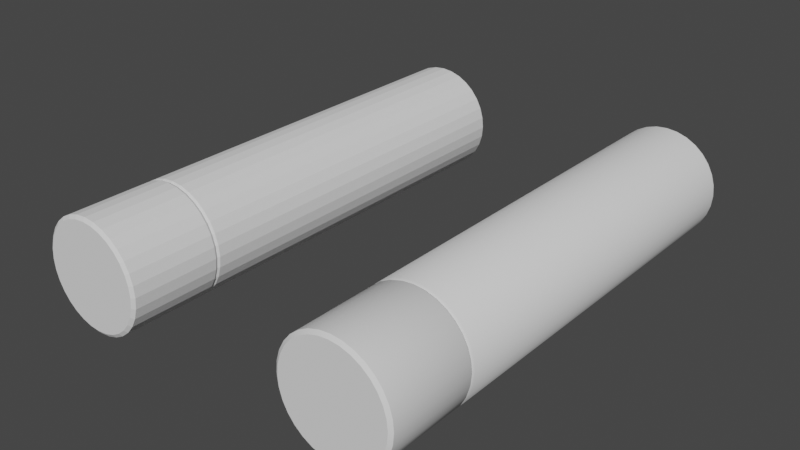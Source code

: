 # Source: CSK.blend  (saved by Blender 3.4.6; exported with 4.5.12 LTS)
import bpy
from mathutils import Matrix  # noqa: F401  (used for matrix-valued properties, if any)

bpy.ops.wm.read_factory_settings(use_empty=True)
scene = bpy.context.scene
scene.name = 'Scene'

# ---- collections
col_collection = bpy.data.collections.new('Collection'); scene.collection.children.link(col_collection)

# ---- node groups
ng_auto_smooth = bpy.data.node_groups.new('Auto Smooth', 'GeometryNodeTree')
_s = ng_auto_smooth.interface.new_socket(name='Geometry', in_out='OUTPUT', socket_type='NodeSocketGeometry')
_s = ng_auto_smooth.interface.new_socket(name='Geometry', in_out='INPUT', socket_type='NodeSocketGeometry')
_s = ng_auto_smooth.interface.new_socket(name='Angle', in_out='INPUT', socket_type='NodeSocketFloat')
_s.subtype = 'ANGLE'
_s.min_value = 0.0
_s.max_value = 3.142
ng_auto_smooth.is_modifier = True
_N = ng_auto_smooth.nodes; _L = ng_auto_smooth.links
n0 = _N.new('NodeGroupOutput'); n0.name = 'Group Output'; n0.location = (480, -100)
n1 = _N.new('NodeGroupInput'); n1.name = 'Group Input'; n1.location = (-420, -300)
n2 = _N.new('NodeGroupInput'); n2.name = 'Group Input.001'; n2.location = (-60, -100)
n3 = _N.new('GeometryNodeSetShadeSmooth'); n3.name = 'Set Shade Smooth'; n3.location = (120, -100)
n3.domain = 'EDGE'
n4 = _N.new('GeometryNodeSetShadeSmooth'); n4.name = 'Set Shade Smooth.001'; n4.location = (300, -100)
n5 = _N.new('GeometryNodeInputMeshEdgeAngle'); n5.name = 'Edge Angle'; n5.location = (-420, -220)
n6 = _N.new('GeometryNodeInputEdgeSmooth'); n6.name = 'Is Edge Smooth'; n6.location = (-60, -160)
n7 = _N.new('GeometryNodeInputShadeSmooth'); n7.name = 'Is Face Smooth'; n7.location = (-240, -340)
n8 = _N.new('FunctionNodeBooleanMath'); n8.name = 'Boolean Math'; n8.location = (-60, -220)
n9 = _N.new('FunctionNodeCompare'); n9.name = 'Compare'; n9.location = (-240, -180)
n9.operation = 'LESS_EQUAL'
_L.new(n5.outputs[0], n9.inputs[0])
_L.new(n4.outputs[0], n0.inputs[0])
_L.new(n1.outputs[1], n9.inputs[1])
_L.new(n9.outputs[0], n8.inputs[0])
_L.new(n7.outputs[0], n8.inputs[1])
_L.new(n2.outputs[0], n3.inputs[0])
_L.new(n6.outputs[0], n3.inputs[1])
_L.new(n3.outputs[0], n4.inputs[0])
_L.new(n8.outputs[0], n3.inputs[2])
n0.is_active_output = True

# ---- world
world_world = bpy.data.worlds.new('World'); scene.world = world_world
world_world.use_nodes = True; world_world.node_tree.nodes.clear()
_N = world_world.node_tree.nodes; _L = world_world.node_tree.links
n0 = _N.new('ShaderNodeOutputWorld'); n0.name = 'World Output'; n0.location = (300, 300)
n1 = _N.new('ShaderNodeBackground'); n1.name = 'Background'; n1.location = (10, 300)
n1.inputs[0].default_value = (0.05088, 0.05088, 0.05088, 1.0)
_L.new(n1.outputs[0], n0.inputs[0])
n0.is_active_output = True
world_world.color = (0.05088, 0.05088, 0.05088)
world_world.use_sun_shadow = False
world_world.sun_shadow_jitter_overblur = 0.0

# ---- meshes
me_circle = bpy.data.meshes.new('Circle')
me_circle.from_pydata([(0.0, 1.0, -4.243), (-0.1951, 0.9808, -4.243), (-0.3827, 0.9239, -4.243), (-0.5556, 0.8315, -4.243), (-0.7071, 0.7071, -4.243), (-0.8315, 0.5556, -4.243), (-0.9239, 0.3827, -4.243), (-0.9808, 0.1951, -4.243), (-1.0, 1.855e-07, -4.243), (-0.9808, -0.1951, -4.243), (-0.9239, -0.3827, -4.243), (-0.8315, -0.5556, -4.243), (-0.7071, -0.7071, -4.243), (-0.5556, -0.8315, -4.243), (-0.3827, -0.9239, -4.243), (-0.1951, -0.9808, -4.243), (0.0, -1.0, -4.243), (0.1951, -0.9808, -4.243), (0.3827, -0.9239, -4.243), (0.5556, -0.8315, -4.243), (0.7071, -0.7071, -4.243), (0.8315, -0.5556, -4.243), (0.9239, -0.3827, -4.243), (0.9808, -0.1951, -4.243), (1.0, 1.855e-07, -4.243), (0.9808, 0.1951, -4.243), (0.9239, 0.3827, -4.243), (0.8315, 0.5556, -4.243), (0.7071, 0.7071, -4.243), (0.5556, 0.8315, -4.243), (0.3827, 0.9239, -4.243), (0.1951, 0.9808, -4.243), (0.0, 1.0, 4.304), (-0.1951, 0.9808, 4.304), (-0.3827, 0.9239, 4.304), (-0.5556, 0.8315, 4.304), (-0.7071, 0.7071, 4.304), (-0.8315, 0.5556, 4.304), (-0.9239, 0.3827, 4.304), (-0.9808, 0.1951, 4.304), (-1.0, -1.881e-07, 4.304), (-0.9808, -0.1951, 4.304), (-0.9239, -0.3827, 4.304), (-0.8315, -0.5556, 4.304), (-0.7071, -0.7071, 4.304), (-0.5556, -0.8315, 4.304), (-0.3827, -0.9239, 4.304), (-0.1951, -0.9808, 4.304), (0.0, -1.0, 4.304), (0.1951, -0.9808, 4.304), (0.3827, -0.9239, 4.304), (0.5556, -0.8315, 4.304), (0.7071, -0.7071, 4.304), (0.8315, -0.5556, 4.304), (0.9239, -0.3827, 4.304), (0.9808, -0.1951, 4.304), (1.0, -1.881e-07, 4.304), (0.9808, 0.1951, 4.304), (0.9239, 0.3827, 4.304), (0.8315, 0.5556, 4.304), (0.7071, 0.7071, 4.304), (0.5556, 0.8315, 4.304), (0.3827, 0.9239, 4.304), (0.1951, 0.9808, 4.304), (-0.1909, -0.9596, -2.647), (-1.214e-17, -0.9784, -2.647), (-0.3744, 0.9039, -2.647), (-0.5436, 0.8135, -2.647), (0.5436, 0.8135, -2.647), (0.3744, 0.9039, -2.647), (0.1909, -0.9596, -2.647), (-0.6918, 0.6918, -2.647), (0.1909, 0.9596, -2.647), (0.3744, -0.9039, -2.647), (-0.8135, 0.5436, -2.647), (-1.214e-17, 0.9784, -2.647), (0.5436, -0.8135, -2.647), (-0.9039, 0.3744, -2.647), (0.6918, -0.6918, -2.647), (-0.9596, 0.1909, -2.647), (0.8135, -0.5436, -2.647), (-0.9784, 1.159e-07, -2.647), (0.9039, -0.3744, -2.647), (-0.9596, -0.1909, -2.647), (0.9596, -0.1909, -2.647), (-0.9039, -0.3744, -2.647), (0.9784, 1.159e-07, -2.647), (-0.8135, -0.5436, -2.647), (0.9596, 0.1909, -2.647), (-0.6918, -0.6918, -2.647), (0.9039, 0.3744, -2.647), (-0.5436, -0.8135, -2.647), (0.8135, 0.5436, -2.647), (-0.3744, -0.9039, -2.647), (-0.1909, 0.9596, -2.647), (0.6918, 0.6918, -2.647), (-0.1951, -0.9808, -2.607), (-0.3827, 0.9239, -2.607), (0.5556, 0.8315, -2.607), (0.0, -1.0, -2.607), (-0.5556, 0.8315, -2.607), (0.3827, 0.9239, -2.607), (0.1951, -0.9808, -2.607), (-0.7071, 0.7071, -2.607), (0.1951, 0.9808, -2.607), (0.3827, -0.9239, -2.607), (-0.8315, 0.5556, -2.607), (0.0, 1.0, -2.607), (0.5556, -0.8315, -2.607), (-0.9239, 0.3827, -2.607), (0.7071, -0.7071, -2.607), (-0.9808, 0.1951, -2.607), (0.8315, -0.5556, -2.607), (-1.0, 1.14e-07, -2.607), (0.9239, -0.3827, -2.607), (-0.9808, -0.1951, -2.607), (0.9808, -0.1951, -2.607), (-0.9239, -0.3827, -2.607), (1.0, 1.14e-07, -2.607), (-0.8315, -0.5556, -2.607), (0.9808, 0.1951, -2.607), (-0.7071, -0.7071, -2.607), (0.9239, 0.3827, -2.607), (-0.5556, -0.8315, -2.607), (0.8315, 0.5556, -2.607), (-0.3827, -0.9239, -2.607), (-0.1951, 0.9808, -2.607), (0.7071, 0.7071, -2.607), (0.0, -1.0, -2.689), (-0.5556, 0.8315, -2.689), (0.3827, 0.9239, -2.689), (0.1951, -0.9808, -2.689), (-0.7071, 0.7071, -2.689), (0.1951, 0.9808, -2.689), (0.3827, -0.9239, -2.689), (-0.8315, 0.5556, -2.689), (0.0, 1.0, -2.689), (0.5556, -0.8315, -2.689), (-0.9239, 0.3827, -2.689), (0.7071, -0.7071, -2.689), (-0.9808, 0.1951, -2.689), (0.8315, -0.5556, -2.689), (-1.0, 1.176e-07, -2.689), (0.9239, -0.3827, -2.689), (-0.9808, -0.1951, -2.689), (0.9808, -0.1951, -2.689), (-0.9239, -0.3827, -2.689), (1.0, 1.176e-07, -2.689), (-0.8315, -0.5556, -2.689), (0.9808, 0.1951, -2.689), (-0.7071, -0.7071, -2.689), (0.9239, 0.3827, -2.689), (-0.5556, -0.8315, -2.689), (0.8315, 0.5556, -2.689), (-0.3827, -0.9239, -2.689), (-0.1951, 0.9808, -2.689), (0.7071, 0.7071, -2.689), (-0.1951, -0.9808, -2.689), (-0.3827, 0.9239, -2.689), (0.5556, 0.8315, -2.689), (-0.1833, 0.9213, -4.287), (2.8e-09, 0.9393, -4.287), (-0.3595, 0.8678, -4.287), (-0.5219, 0.781, -4.287), (-0.6642, 0.6642, -4.287), (-0.781, 0.5219, -4.287), (-0.8678, 0.3595, -4.287), (-0.9213, 0.1833, -4.287), (-0.9393, 1.874e-07, -4.287), (-0.9213, -0.1833, -4.287), (-0.8678, -0.3595, -4.287), (-0.781, -0.5219, -4.287), (-0.6642, -0.6642, -4.287), (-0.5219, -0.781, -4.287), (-0.3595, -0.8678, -4.287), (-0.1833, -0.9213, -4.287), (2.8e-09, -0.9393, -4.287), (0.1833, -0.9213, -4.287), (0.3595, -0.8678, -4.287), (0.5219, -0.781, -4.287), (0.6642, -0.6642, -4.287), (0.781, -0.5219, -4.287), (0.8678, -0.3595, -4.287), (0.9213, -0.1833, -4.287), (0.9393, 1.874e-07, -4.287), (0.9213, 0.1833, -4.287), (0.8678, 0.3595, -4.287), (0.781, 0.5219, -4.287), (0.6642, 0.6642, -4.287), (0.5219, 0.781, -4.287), (0.3595, 0.8678, -4.287), (0.1833, 0.9213, -4.287), (-0.1719, 0.864, 4.304), (3.272e-09, 0.8809, 4.304), (-0.3371, 0.8139, 4.304), (-0.4894, 0.7325, 4.304), (-0.6229, 0.6229, 4.304), (-0.7325, 0.4894, 4.304), (-0.8139, 0.3371, 4.304), (-0.864, 0.1719, 4.304), (-0.8809, -1.908e-07, 4.304), (-0.864, -0.1719, 4.304), (-0.8139, -0.3371, 4.304), (-0.7325, -0.4894, 4.304), (-0.6229, -0.6229, 4.304), (-0.4894, -0.7325, 4.304), (-0.3371, -0.8139, 4.304), (-0.1719, -0.864, 4.304), (3.272e-09, -0.8809, 4.304), (0.1719, -0.864, 4.304), (0.3371, -0.8139, 4.304), (0.4894, -0.7325, 4.304), (0.6229, -0.6229, 4.304), (0.7325, -0.4894, 4.304), (0.8139, -0.3371, 4.304), (0.864, -0.1719, 4.304), (0.8809, -1.908e-07, 4.304), (0.864, 0.1719, 4.304), (0.8139, 0.3371, 4.304), (0.7325, 0.4894, 4.304), (0.6229, 0.6229, 4.304), (0.4894, 0.7325, 4.304), (0.3371, 0.8139, 4.304), (0.1719, 0.864, 4.304), (-0.1281, 0.644, 3.922), (-2.186e-09, 0.6566, 3.922), (-0.2513, 0.6066, 3.922), (-0.3648, 0.546, 3.922), (-0.4643, 0.4643, 3.922), (-0.546, 0.3648, 3.922), (-0.6066, 0.2513, 3.922), (-0.644, 0.1281, 3.922), (-0.6566, -1.763e-07, 3.922), (-0.644, -0.1281, 3.922), (-0.6066, -0.2513, 3.922), (-0.546, -0.3648, 3.922), (-0.4643, -0.4643, 3.922), (-0.3648, -0.546, 3.922), (-0.2513, -0.6066, 3.922), (-0.1281, -0.644, 3.922), (-2.186e-09, -0.6566, 3.922), (0.1281, -0.644, 3.922), (0.2513, -0.6066, 3.922), (0.3648, -0.546, 3.922), (0.4643, -0.4643, 3.922), (0.546, -0.3648, 3.922), (0.6066, -0.2513, 3.922), (0.644, -0.1281, 3.922), (0.6566, -1.763e-07, 3.922), (0.644, 0.1281, 3.922), (0.6066, 0.2513, 3.922), (0.546, 0.3648, 3.922), (0.4643, 0.4643, 3.922), (0.3648, 0.546, 3.922), (0.2513, 0.6066, 3.922), (0.1281, 0.644, 3.922)], [], [(99, 96, 47, 48), (100, 97, 34, 35), (101, 98, 61, 62), (102, 99, 48, 49), (103, 100, 35, 36), (104, 101, 62, 63), (105, 102, 49, 50), (106, 103, 36, 37), (107, 104, 63, 32), (108, 105, 50, 51), (109, 106, 37, 38), (110, 108, 51, 52), (111, 109, 38, 39), (112, 110, 52, 53), (113, 111, 39, 40), (114, 112, 53, 54), (115, 113, 40, 41), (116, 114, 54, 55), (117, 115, 41, 42), (118, 116, 55, 56), (119, 117, 42, 43), (120, 118, 56, 57), (121, 119, 43, 44), (122, 120, 57, 58), (123, 121, 44, 45), (124, 122, 58, 59), (125, 123, 45, 46), (126, 107, 32, 33), (127, 124, 59, 60), (96, 125, 46, 47), (97, 126, 33, 34), (98, 127, 60, 61), (15, 16, 176, 175), (56, 55, 215, 216), (159, 156, 95, 68), (158, 155, 94, 66), (157, 154, 93, 64), (156, 153, 92, 95), (155, 136, 75, 94), (154, 152, 91, 93), (153, 151, 90, 92), (152, 150, 89, 91), (151, 149, 88, 90), (150, 148, 87, 89), (149, 147, 86, 88), (148, 146, 85, 87), (147, 145, 84, 86), (146, 144, 83, 85), (145, 143, 82, 84), (144, 142, 81, 83), (143, 141, 80, 82), (142, 140, 79, 81), (141, 139, 78, 80), (140, 138, 77, 79), (139, 137, 76, 78), (138, 135, 74, 77), (137, 134, 73, 76), (136, 133, 72, 75), (135, 132, 71, 74), (134, 131, 70, 73), (133, 130, 69, 72), (132, 129, 67, 71), (131, 128, 65, 70), (130, 159, 68, 69), (129, 158, 66, 67), (128, 157, 64, 65), (68, 95, 127, 98), (66, 94, 126, 97), (64, 93, 125, 96), (95, 92, 124, 127), (94, 75, 107, 126), (93, 91, 123, 125), (92, 90, 122, 124), (91, 89, 121, 123), (90, 88, 120, 122), (89, 87, 119, 121), (88, 86, 118, 120), (87, 85, 117, 119), (86, 84, 116, 118), (85, 83, 115, 117), (84, 82, 114, 116), (83, 81, 113, 115), (82, 80, 112, 114), (81, 79, 111, 113), (80, 78, 110, 112), (79, 77, 109, 111), (78, 76, 108, 110), (77, 74, 106, 109), (76, 73, 105, 108), (75, 72, 104, 107), (74, 71, 103, 106), (73, 70, 102, 105), (72, 69, 101, 104), (71, 67, 100, 103), (70, 65, 99, 102), (69, 68, 98, 101), (67, 66, 97, 100), (65, 64, 96, 99), (16, 15, 157, 128), (3, 2, 158, 129), (30, 29, 159, 130), (17, 16, 128, 131), (4, 3, 129, 132), (31, 30, 130, 133), (18, 17, 131, 134), (5, 4, 132, 135), (0, 31, 133, 136), (19, 18, 134, 137), (6, 5, 135, 138), (20, 19, 137, 139), (7, 6, 138, 140), (21, 20, 139, 141), (8, 7, 140, 142), (22, 21, 141, 143), (9, 8, 142, 144), (23, 22, 143, 145), (10, 9, 144, 146), (24, 23, 145, 147), (11, 10, 146, 148), (25, 24, 147, 149), (12, 11, 148, 150), (26, 25, 149, 151), (13, 12, 150, 152), (27, 26, 151, 153), (14, 13, 152, 154), (1, 0, 136, 155), (28, 27, 153, 156), (15, 14, 154, 157), (2, 1, 155, 158), (29, 28, 156, 159), (160, 162, 163, 164, 165, 166, 167, 168, 169, 170, 171, 172, 173, 174, 175, 176, 177, 178, 179, 180, 181, 182, 183, 184, 185, 186, 187, 188, 189, 190, 191, 161), (2, 3, 163, 162), (29, 30, 190, 189), (16, 17, 177, 176), (3, 4, 164, 163), (30, 31, 191, 190), (17, 18, 178, 177), (4, 5, 165, 164), (31, 0, 161, 191), (18, 19, 179, 178), (5, 6, 166, 165), (19, 20, 180, 179), (6, 7, 167, 166), (20, 21, 181, 180), (7, 8, 168, 167), (21, 22, 182, 181), (8, 9, 169, 168), (22, 23, 183, 182), (9, 10, 170, 169), (23, 24, 184, 183), (10, 11, 171, 170), (24, 25, 185, 184), (11, 12, 172, 171), (25, 26, 186, 185), (12, 13, 173, 172), (26, 27, 187, 186), (13, 14, 174, 173), (0, 1, 160, 161), (27, 28, 188, 187), (14, 15, 175, 174), (1, 2, 162, 160), (28, 29, 189, 188), (218, 217, 249, 250), (43, 42, 202, 203), (57, 56, 216, 217), (44, 43, 203, 204), (58, 57, 217, 218), (45, 44, 204, 205), (59, 58, 218, 219), (46, 45, 205, 206), (33, 32, 193, 192), (60, 59, 219, 220), (47, 46, 206, 207), (34, 33, 192, 194), (61, 60, 220, 221), (48, 47, 207, 208), (35, 34, 194, 195), (62, 61, 221, 222), (49, 48, 208, 209), (36, 35, 195, 196), (63, 62, 222, 223), (50, 49, 209, 210), (37, 36, 196, 197), (32, 63, 223, 193), (51, 50, 210, 211), (38, 37, 197, 198), (52, 51, 211, 212), (39, 38, 198, 199), (53, 52, 212, 213), (40, 39, 199, 200), (54, 53, 213, 214), (41, 40, 200, 201), (55, 54, 214, 215), (42, 41, 201, 202), (224, 225, 255, 254, 253, 252, 251, 250, 249, 248, 247, 246, 245, 244, 243, 242, 241, 240, 239, 238, 237, 236, 235, 234, 233, 232, 231, 230, 229, 228, 227, 226), (205, 204, 236, 237), (219, 218, 250, 251), (206, 205, 237, 238), (192, 193, 225, 224), (220, 219, 251, 252), (207, 206, 238, 239), (194, 192, 224, 226), (221, 220, 252, 253), (208, 207, 239, 240), (195, 194, 226, 227), (222, 221, 253, 254), (209, 208, 240, 241), (196, 195, 227, 228), (223, 222, 254, 255), (210, 209, 241, 242), (197, 196, 228, 229), (193, 223, 255, 225), (211, 210, 242, 243), (198, 197, 229, 230), (212, 211, 243, 244), (199, 198, 230, 231), (213, 212, 244, 245), (200, 199, 231, 232), (214, 213, 245, 246), (201, 200, 232, 233), (215, 214, 246, 247), (202, 201, 233, 234), (216, 215, 247, 248), (203, 202, 234, 235), (217, 216, 248, 249), (204, 203, 235, 236)])
_uv = me_circle.uv_layers.new(name='UVMap')
_uv.uv.foreach_set('vector', [0.0, 0.0, 0.0, 0.0, 0.0, 0.0, 0.0, 0.0, 0.0, 0.0, 0.0, 0.0, 0.0, 0.0, 0.0, 0.0, 0.0, 0.0, 0.0, 0.0, 0.0, 0.0, 0.0, 0.0, 0.0, 0.0, 0.0, 0.0, 0.0, 0.0, 0.0, 0.0, 0.0, 0.0, 0.0, 0.0, 0.0, 0.0, 0.0, 0.0, 0.0, 0.0, 0.0, 0.0, 0.0, 0.0, 0.0, 0.0, 0.0, 0.0, 0.0, 0.0, 0.0, 0.0, 0.0, 0.0, 0.0, 0.0, 0.0, 0.0, 0.0, 0.0, 0.0, 0.0, 0.0, 0.0, 0.0, 0.0, 0.0, 0.0, 0.0, 0.0, 0.0, 0.0, 0.0, 0.0, 0.0, 0.0, 0.0, 0.0, 0.0, 0.0, 0.0, 0.0, 0.0, 0.0, 0.0, 0.0, 0.0, 0.0, 0.0, 0.0, 0.0, 0.0, 0.0, 0.0, 0.0, 0.0, 0.0, 0.0, 0.0, 0.0, 0.0, 0.0, 0.0, 0.0, 0.0, 0.0, 0.0, 0.0, 0.0, 0.0, 0.0, 0.0, 0.0, 0.0, 0.0, 0.0, 0.0, 0.0, 0.0, 0.0, 0.0, 0.0, 0.0, 0.0, 0.0, 0.0, 0.0, 0.0, 0.0, 0.0, 0.0, 0.0, 0.0, 0.0, 0.0, 0.0, 0.0, 0.0, 0.0, 0.0, 0.0, 0.0, 0.0, 0.0, 0.0, 0.0, 0.0, 0.0, 0.0, 0.0, 0.0, 0.0, 0.0, 0.0, 0.0, 0.0, 0.0, 0.0, 0.0, 0.0, 0.0, 0.0, 0.0, 0.0, 0.0, 0.0, 0.0, 0.0, 0.0, 0.0, 0.0, 0.0, 0.0, 0.0, 0.0, 0.0, 0.0, 0.0, 0.0, 0.0, 0.0, 0.0, 0.0, 0.0, 0.0, 0.0, 0.0, 0.0, 0.0, 0.0, 0.0, 0.0, 0.0, 0.0, 0.0, 0.0, 0.0, 0.0, 0.0, 0.0, 0.0, 0.0, 0.0, 0.0, 0.0, 0.0, 0.0, 0.0, 0.0, 0.0, 0.0, 0.0, 0.0, 0.0, 0.0, 0.0, 0.0, 0.0, 0.0, 0.0, 0.0, 0.0, 0.0, 0.0, 0.0, 0.0, 0.0, 0.0, 0.0, 0.0, 0.0, 0.0, 0.0, 0.0, 0.0, 0.0, 0.0, 0.0, 0.0, 0.0, 0.0, 0.0, 0.0, 0.0, 0.0, 0.0, 0.0, 0.0, 0.0, 0.0, 0.0, 0.0, 0.0, 0.0, 0.0, 0.0, 0.0, 0.0, 0.0, 0.0, 0.0, 0.0, 0.0, 0.0, 0.0, 0.0, 0.0, 0.0, 0.0, 0.0, 0.0, 0.0, 0.0, 0.0, 0.0, 0.0, 0.0, 0.0, 0.0, 0.0, 0.0, 0.0, 0.0, 0.0, 0.0, 0.0, 0.0, 0.0, 0.0, 0.0, 0.0, 0.0, 0.0, 0.0, 0.0, 0.0, 0.0, 0.0, 0.0, 0.0, 0.0, 0.0, 0.0, 0.0, 0.0, 0.0, 0.0, 0.0, 0.0, 0.0, 0.0, 0.0, 0.0, 0.0, 0.0, 0.0, 0.0, 0.0, 0.0, 0.0, 0.0, 0.0, 0.0, 0.0, 0.0, 0.0, 0.0, 0.0, 0.0, 0.0, 0.0, 0.0, 0.0, 0.0, 0.0, 0.0, 0.0, 0.0, 0.0, 0.0, 0.0, 0.0, 0.0, 0.0, 0.0, 0.0, 0.0, 0.0, 0.0, 0.0, 0.0, 0.0, 0.0, 0.0, 0.0, 0.0, 0.0, 0.0, 0.0, 0.0, 0.0, 0.0, 0.0, 0.0, 0.0, 0.0, 0.0, 0.0, 0.0, 0.0, 0.0, 0.0, 0.0, 0.0, 0.0, 0.0, 0.0, 0.0, 0.0, 0.0, 0.0, 0.0, 0.0, 0.0, 0.0, 0.0, 0.0, 0.0, 0.0, 0.0, 0.0, 0.0, 0.0, 0.0, 0.0, 0.0, 0.0, 0.0, 0.0, 0.0, 0.0, 0.0, 0.0, 0.0, 0.0, 0.0, 0.0, 0.0, 0.0, 0.0, 0.0, 0.0, 0.0, 0.0, 0.0, 0.0, 0.0, 0.0, 0.0, 0.0, 0.0, 0.0, 0.0, 0.0, 0.0, 0.0, 0.0, 0.0, 0.0, 0.0, 0.0, 0.0, 0.0, 0.0, 0.0, 0.0, 0.0, 0.0, 0.0, 0.0, 0.0, 0.0, 0.0, 0.0, 0.0, 0.0, 0.0, 0.0, 0.0, 0.0, 0.0, 0.0, 0.0, 0.0, 0.0, 0.0, 0.0, 0.0, 0.0, 0.0, 0.0, 0.0, 0.0, 0.0, 0.0, 0.0, 0.0, 0.0, 0.0, 0.0, 0.0, 0.0, 0.0, 0.0, 0.0, 0.0, 0.0, 0.0, 0.0, 0.0, 0.0, 0.0, 0.0, 0.0, 0.0, 0.0, 0.0, 0.0, 0.0, 0.0, 0.0, 0.0, 0.0, 0.0, 0.0, 0.0, 0.0, 0.0, 0.0, 0.0, 0.0, 0.0, 0.0, 0.0, 0.0, 0.0, 0.0, 0.0, 0.0, 0.0, 0.0, 0.0, 0.0, 0.0, 0.0, 0.0, 0.0, 0.0, 0.0, 0.0, 0.0, 0.0, 0.0, 0.0, 0.0, 0.0, 0.0, 0.0, 0.0, 0.0, 0.0, 0.0, 0.0, 0.0, 0.0, 0.0, 0.0, 0.0, 0.0, 0.0, 0.0, 0.0, 0.0, 0.0, 0.0, 0.0, 0.0, 0.0, 0.0, 0.0, 0.0, 0.0, 0.0, 0.0, 0.0, 0.0, 0.0, 0.0, 0.0, 0.0, 0.0, 0.0, 0.0, 0.0, 0.0, 0.0, 0.0, 0.0, 0.0, 0.0, 0.0, 0.0, 0.0, 0.0, 0.0, 0.0, 0.0, 0.0, 0.0, 0.0, 0.0, 0.0, 0.0, 0.0, 0.0, 0.0, 0.0, 0.0, 0.0, 0.0, 0.0, 0.0, 0.0, 0.0, 0.0, 0.0, 0.0, 0.0, 0.0, 0.0, 0.0, 0.0, 0.0, 0.0, 0.0, 0.0, 0.0, 0.0, 0.0, 0.0, 0.0, 0.0, 0.0, 0.0, 0.0, 0.0, 0.0, 0.0, 0.0, 0.0, 0.0, 0.0, 0.0, 0.0, 0.0, 0.0, 0.0, 0.0, 0.0, 0.0, 0.0, 0.0, 0.0, 0.0, 0.0, 0.0, 0.0, 0.0, 0.0, 0.0, 0.0, 0.0, 0.0, 0.0, 0.0, 0.0, 0.0, 0.0, 0.0, 0.0, 0.0, 0.0, 0.0, 0.0, 0.0, 0.0, 0.0, 0.0, 0.0, 0.0, 0.0, 0.0, 0.0, 0.0, 0.0, 0.0, 0.0, 0.0, 0.0, 0.0, 0.0, 0.0, 0.0, 0.0, 0.0, 0.0, 0.0, 0.0, 0.0, 0.0, 0.0, 0.0, 0.0, 0.0, 0.0, 0.0, 0.0, 0.0, 0.0, 0.0, 0.0, 0.0, 0.0, 0.0, 0.0, 0.0, 0.0, 0.0, 0.0, 0.0, 0.0, 0.0, 0.0, 0.0, 0.0, 0.0, 0.0, 0.0, 0.0, 0.0, 0.0, 0.0, 0.0, 0.0, 0.0, 0.0, 0.0, 0.0, 0.0, 0.0, 0.0, 0.0, 0.0, 0.0, 0.0, 0.0, 0.0, 0.0, 0.0, 0.0, 0.0, 0.0, 0.0, 0.0, 0.0, 0.0, 0.0, 0.0, 0.0, 0.0, 0.0, 0.0, 0.0, 0.0, 0.0, 0.0, 0.0, 0.0, 0.0, 0.0, 0.0, 0.0, 0.0, 0.0, 0.0, 0.0, 0.0, 0.0, 0.0, 0.0, 0.0, 0.0, 0.0, 0.0, 0.0, 0.0, 0.0, 0.0, 0.0, 0.0, 0.0, 0.0, 0.0, 0.0, 0.0, 0.0, 0.0, 0.0, 0.0, 0.0, 0.0, 0.0, 0.0, 0.0, 0.0, 0.0, 0.0, 0.0, 0.0, 0.0, 0.0, 0.0, 0.0, 0.0, 0.0, 0.0, 0.0, 0.0, 0.0, 0.0, 0.0, 0.0, 0.0, 0.0, 0.0, 0.0, 0.0, 0.0, 0.0, 0.0, 0.0, 0.0, 0.0, 0.0, 0.0, 0.0, 0.0, 0.0, 0.0, 0.0, 0.0, 0.0, 0.0, 0.0, 0.0, 0.0, 0.0, 0.0, 0.0, 0.0, 0.0, 0.0, 0.0, 0.0, 0.0, 0.0, 0.0, 0.0, 0.0, 0.0, 0.0, 0.0, 0.0, 0.0, 0.0, 0.0, 0.0, 0.0, 0.0, 0.0, 0.0, 0.0, 0.0, 0.0, 0.0, 0.0, 0.0, 0.0, 0.0, 0.0, 0.0, 0.0, 0.0, 0.0, 0.0, 0.0, 0.0, 0.0, 0.0, 0.0, 0.0, 0.0, 0.0, 0.0, 0.0, 0.0, 0.0, 0.0, 0.0, 0.0, 0.0, 0.0, 0.0, 0.0, 0.0, 0.0, 0.0, 0.0, 0.0, 0.0, 0.0, 0.0, 0.0, 0.0, 0.0, 0.0, 0.0, 0.0, 0.0, 0.0, 0.0, 0.0, 0.0, 0.0, 0.0, 0.0, 0.0, 0.0, 0.0, 0.0, 0.0, 0.0, 0.0, 0.0, 0.0, 0.0, 0.0, 0.0, 0.0, 0.0, 0.0, 0.0, 0.0, 0.0, 0.0, 0.0, 0.0, 0.0, 0.0, 0.0, 0.0, 0.0, 0.0, 0.0, 0.0, 0.0, 0.0, 0.0, 0.0, 0.0, 0.0, 0.0, 0.0, 0.0, 0.0, 0.0, 0.0, 0.0, 0.0, 0.0, 0.0, 0.0, 0.0, 0.0, 0.0, 0.0, 0.0, 0.0, 0.0, 0.0, 0.0, 0.0, 0.0, 0.0, 0.0, 0.0, 0.0, 0.0, 0.0, 0.0, 0.0, 0.0, 0.0, 0.0, 0.0, 0.0, 0.0, 0.0, 0.0, 0.0, 0.0, 0.0, 0.0, 0.0, 0.0, 0.0, 0.0, 0.0, 0.0, 0.0, 0.0, 0.0, 0.0, 0.0, 0.0, 0.0, 0.0, 0.0, 0.0, 0.0, 0.0, 0.0, 0.0, 0.0, 0.0, 0.0, 0.0, 0.0, 0.0, 0.0, 0.0, 0.0, 0.0, 0.0, 0.0, 0.0, 0.0, 0.0, 0.0, 0.0, 0.0, 0.0, 0.0, 0.0, 0.0, 0.0, 0.0, 0.0, 0.0, 0.0, 0.0, 0.0, 0.0, 0.0, 0.0, 0.0, 0.0, 0.0, 0.0, 0.0, 0.0, 0.0, 0.0, 0.0, 0.0, 0.0, 0.0, 0.0, 0.0, 0.0, 0.0, 0.0, 0.0, 0.0, 0.0, 0.0, 0.0, 0.0, 0.0, 0.0, 0.0, 0.0, 0.0, 0.0, 0.0, 0.0, 0.0, 0.0, 0.0, 0.0, 0.0, 0.0, 0.0, 0.0, 0.0, 0.0, 0.0, 0.0, 0.0, 0.0, 0.0, 0.0, 0.0, 0.0, 0.0, 0.0, 0.0, 0.0, 0.0, 0.0, 0.0, 0.0, 0.0, 0.0, 0.0, 0.0, 0.0, 0.0, 0.0, 0.0, 0.0, 0.0, 0.0, 0.0, 0.0, 0.0, 0.0, 0.0, 0.0, 0.0, 0.0, 0.0, 0.0, 0.0, 0.0, 0.0, 0.0, 0.0, 0.0, 0.0, 0.0, 0.0, 0.0, 0.0, 0.0, 0.0, 0.0, 0.0, 0.0, 0.0, 0.0, 0.0, 0.0, 0.0, 0.0, 0.0, 0.0, 0.0, 0.0, 0.0, 0.0, 0.0, 0.0, 0.0, 0.0, 0.0, 0.0, 0.0, 0.0, 0.0, 0.0, 0.0, 0.0, 0.0, 0.0, 0.0, 0.0, 0.0, 0.0, 0.0, 0.0, 0.0, 0.0, 0.0, 0.0, 0.0, 0.0, 0.0, 0.0, 0.0, 0.0, 0.0, 0.0, 0.0, 0.0, 0.0, 0.0, 0.0, 0.0, 0.0, 0.0, 0.0, 0.0, 0.0, 0.0, 0.0, 0.0, 0.0, 0.0, 0.0, 0.0, 0.0, 0.0, 0.0, 0.0, 0.0, 0.0, 0.0, 0.0, 0.0, 0.0, 0.0, 0.0, 0.0, 0.0, 0.0, 0.0, 0.0, 0.0, 0.0, 0.0, 0.0, 0.0, 0.0, 0.0, 0.0, 0.0, 0.0, 0.0, 0.0, 0.0, 0.0, 0.0, 0.0, 0.0, 0.0, 0.0, 0.0, 0.0, 0.0, 0.0, 0.0, 0.0, 0.0, 0.0, 0.0, 0.0, 0.0, 0.0, 0.0, 0.0, 0.0, 0.0, 0.0, 0.0, 0.0, 0.0, 0.0, 0.0, 0.0, 0.0, 0.0, 0.0, 0.0, 0.0, 0.0, 0.0, 0.0, 0.0, 0.0, 0.0, 0.0, 0.0, 0.0, 0.0, 0.0, 0.0, 0.0, 0.0, 0.0, 0.0, 0.0, 0.0, 0.0, 0.0, 0.0, 0.0, 0.0, 0.0, 0.0, 0.0, 0.0, 0.0, 0.0, 0.0, 0.0, 0.0, 0.0, 0.0, 0.0, 0.0, 0.0, 0.0, 0.0, 0.0, 0.0, 0.0, 0.0, 0.0, 0.0, 0.0, 0.0, 0.0, 0.0, 0.0, 0.0, 0.0, 0.0, 0.0, 0.0, 0.0, 0.0, 0.0, 0.0, 0.0, 0.0, 0.0, 0.0, 0.0, 0.0, 0.0, 0.0, 0.0, 0.0, 0.0, 0.0, 0.0, 0.0, 0.0, 0.0, 0.0, 0.0, 0.0, 0.0, 0.0, 0.0, 0.0, 0.0, 0.0, 0.0, 0.0, 0.0, 0.0, 0.0, 0.0, 0.0, 0.0, 0.0, 0.0, 0.0, 0.0, 0.0, 0.0, 0.0, 0.0, 0.0, 0.0, 0.0, 0.0, 0.0, 0.0, 0.0, 0.0, 0.0, 0.0, 0.0, 0.0, 0.0, 0.0, 0.0, 0.0, 0.0, 0.0, 0.0, 0.0, 0.0, 0.0, 0.0, 0.0, 0.0, 0.0, 0.0, 0.0, 0.0, 0.0, 0.0, 0.0, 0.0, 0.0, 0.0, 0.0, 0.0, 0.0, 0.0, 0.0, 0.0, 0.0, 0.0, 0.0, 0.0, 0.0, 0.0, 0.0, 0.0, 0.0, 0.0, 0.0, 0.0, 0.0, 0.0, 0.0, 0.0, 0.0, 0.0, 0.0, 0.0, 0.0, 0.0, 0.0, 0.0, 0.0, 0.0, 0.0, 0.0, 0.0, 0.0, 0.0, 0.0, 0.0, 0.0, 0.0, 0.0, 0.0, 0.0, 0.0, 0.0, 0.0, 0.0, 0.0, 0.0, 0.0, 0.0, 0.0, 0.0, 0.0, 0.0, 0.0, 0.0, 0.0, 0.0, 0.0, 0.0, 0.0, 0.0, 0.0, 0.0, 0.0, 0.0, 0.0, 0.0, 0.0, 0.0, 0.0, 0.0, 0.0, 0.0, 0.0, 0.0, 0.0, 0.0, 0.0, 0.0, 0.0, 0.0, 0.0, 0.0, 0.0, 0.0, 0.0, 0.0, 0.0, 0.0, 0.0, 0.0, 0.0, 0.0, 0.0, 0.0, 0.0, 0.0, 0.0, 0.0, 0.0, 0.0, 0.0, 0.0, 0.0, 0.0, 0.0, 0.0, 0.0, 0.0, 0.0, 0.0, 0.0, 0.0, 0.0, 0.0, 0.0, 0.0, 0.0, 0.0, 0.0, 0.0, 0.0, 0.0, 0.0, 0.0, 0.0, 0.0, 0.0, 0.0, 0.0, 0.0, 0.0, 0.0, 0.0, 0.0, 0.0, 0.0, 0.0, 0.0, 0.0, 0.0, 0.0, 0.0, 0.0, 0.0, 0.0, 0.0, 0.0, 0.0, 0.0, 0.0, 0.0, 0.0, 0.0, 0.0, 0.0, 0.0, 0.0, 0.0, 0.0, 0.0, 0.0, 0.0, 0.0, 0.0, 0.0, 0.0, 0.0, 0.0, 0.0, 0.0, 0.0, 0.0, 0.0, 0.0, 0.0, 0.0, 0.0, 0.0, 0.0, 0.0, 0.0, 0.0, 0.0, 0.0, 0.0, 0.0, 0.0, 0.0, 0.0, 0.0, 0.0, 0.0, 0.0, 0.0, 0.0, 0.0, 0.0, 0.0, 0.0, 0.0, 0.0, 0.0, 0.0, 0.0, 0.0, 0.0, 0.0, 0.0, 0.0, 0.0, 0.0, 0.0, 0.0, 0.0, 0.0, 0.0, 0.0, 0.0, 0.0, 0.0, 0.0, 0.0, 0.0, 0.0, 0.0, 0.0, 0.0, 0.0, 0.0, 0.0, 0.0, 0.0, 0.0, 0.0, 0.0, 0.0, 0.0, 0.0, 0.0, 0.0, 0.0, 0.0, 0.0, 0.0, 0.0, 0.0, 0.0, 0.0, 0.0, 0.0, 0.0, 0.0, 0.0, 0.0, 0.0, 0.0, 0.0, 0.0, 0.0, 0.0, 0.0, 0.0, 0.0, 0.0, 0.0, 0.0, 0.0, 0.0, 0.0, 0.0, 0.0, 0.0, 0.0, 0.0, 0.0, 0.0, 0.0, 0.0, 0.0, 0.0, 0.0, 0.0, 0.0, 0.0, 0.0, 0.0, 0.0, 0.0, 0.0, 0.0, 0.0, 0.0, 0.0, 0.0, 0.0, 0.0, 0.0, 0.0, 0.0, 0.0, 0.0, 0.0, 0.0, 0.0, 0.0, 0.0, 0.0, 0.0, 0.0, 0.0, 0.0, 0.0, 0.0, 0.0, 0.0, 0.0, 0.0, 0.0, 0.0, 0.0, 0.0, 0.0, 0.0, 0.0, 0.0, 0.0, 0.0, 0.0, 0.0, 0.0, 0.0, 0.0, 0.0, 0.0, 0.0, 0.0, 0.0, 0.0, 0.0, 0.0, 0.0, 0.0, 0.0, 0.0, 0.0, 0.0, 0.0, 0.0, 0.0, 0.0, 0.0, 0.0, 0.0, 0.0, 0.0, 0.0, 0.0, 0.0, 0.0, 0.0, 0.0, 0.0, 0.0, 0.0, 0.0, 0.0, 0.0, 0.0, 0.0, 0.0, 0.0, 0.0, 0.0, 0.0, 0.0, 0.0, 0.0, 0.0, 0.0, 0.0, 0.0, 0.0, 0.0, 0.0, 0.0, 0.0, 0.0, 0.0, 0.0, 0.0, 0.0, 0.0, 0.0, 0.0, 0.0, 0.0, 0.0, 0.0, 0.0, 0.0, 0.0, 0.0, 0.0, 0.0, 0.0, 0.0, 0.0, 0.0, 0.0, 0.0, 0.0, 0.0, 0.0, 0.0, 0.0, 0.0, 0.0, 0.0, 0.0, 0.0, 0.0, 0.0, 0.0, 0.0, 0.0, 0.0, 0.0, 0.0, 0.0, 0.0, 0.0, 0.0, 0.0, 0.0, 0.0, 0.0, 0.0, 0.0, 0.0, 0.0, 0.0, 0.0, 0.0, 0.0, 0.0, 0.0, 0.0, 0.0, 0.0, 0.0, 0.0, 0.0, 0.0, 0.0, 0.0, 0.0, 0.0, 0.0, 0.0, 0.0, 0.0, 0.0, 0.0, 0.0, 0.0, 0.0, 0.0, 0.0, 0.0, 0.0, 0.0, 0.0, 0.0, 0.0, 0.0, 0.0, 0.0, 0.0, 0.0, 0.0, 0.0, 0.0, 0.0, 0.0, 0.0, 0.0, 0.0, 0.0, 0.0, 0.0, 0.0, 0.0, 0.0, 0.0, 0.0, 0.0, 0.0, 0.0, 0.0, 0.0, 0.0, 0.0, 0.0, 0.0, 0.0, 0.0, 0.0, 0.0, 0.0, 0.0, 0.0, 0.0, 0.0, 0.0, 0.0, 0.0, 0.0, 0.0, 0.0, 0.0, 0.0, 0.0, 0.0, 0.0])
me_circle.update()
me_circle_001 = bpy.data.meshes.new('Circle.001')
me_circle_001.from_pydata([(3.697e-07, -3.897, -4.243), (-0.1951, -3.917, -4.243), (-0.3827, -3.974, -4.243), (-0.5556, -4.066, -4.243), (-0.7071, -4.19, -4.243), (-0.8315, -4.342, -4.243), (-0.9239, -4.515, -4.243), (-0.9808, -4.702, -4.243), (-1.0, -4.897, -4.243), (-0.9808, -5.093, -4.243), (-0.9239, -5.28, -4.243), (-0.8315, -5.453, -4.243), (-0.7071, -5.605, -4.243), (-0.5556, -5.729, -4.243), (-0.3827, -5.821, -4.243), (-0.1951, -5.878, -4.243), (3.697e-07, -5.897, -4.243), (0.1951, -5.878, -4.243), (0.3827, -5.821, -4.243), (0.5556, -5.729, -4.243), (0.7071, -5.605, -4.243), (0.8315, -5.453, -4.243), (0.9239, -5.28, -4.243), (0.9808, -5.093, -4.243), (1.0, -4.897, -4.243), (0.9808, -4.702, -4.243), (0.9239, -4.515, -4.243), (0.8315, -4.342, -4.243), (0.7071, -4.19, -4.243), (0.5556, -4.066, -4.243), (0.3827, -3.974, -4.243), (0.1951, -3.917, -4.243), (3.697e-07, -3.897, 4.304), (-0.1951, -3.917, 4.304), (-0.3827, -3.974, 4.304), (-0.5556, -4.066, 4.304), (-0.7071, -4.19, 4.304), (-0.8315, -4.342, 4.304), (-0.9239, -4.515, 4.304), (-0.9808, -4.702, 4.304), (-1.0, -4.897, 4.304), (-0.9808, -5.093, 4.304), (-0.9239, -5.28, 4.304), (-0.8315, -5.453, 4.304), (-0.7071, -5.605, 4.304), (-0.5556, -5.729, 4.304), (-0.3827, -5.821, 4.304), (-0.1951, -5.878, 4.304), (3.697e-07, -5.897, 4.304), (0.1951, -5.878, 4.304), (0.3827, -5.821, 4.304), (0.5556, -5.729, 4.304), (0.7071, -5.605, 4.304), (0.8315, -5.453, 4.304), (0.9239, -5.28, 4.304), (0.9808, -5.093, 4.304), (1.0, -4.897, 4.304), (0.9808, -4.702, 4.304), (0.9239, -4.515, 4.304), (0.8315, -4.342, 4.304), (0.7071, -4.19, 4.304), (0.5556, -4.066, 4.304), (0.3827, -3.974, 4.304), (0.1951, -3.917, 4.304), (-0.1909, -5.857, -2.647), (3.697e-07, -5.876, -2.647), (-0.3744, -3.994, -2.647), (-0.5436, -4.084, -2.647), (0.5436, -4.084, -2.647), (0.3744, -3.994, -2.647), (0.1909, -5.857, -2.647), (-0.6918, -4.206, -2.647), (0.1909, -3.938, -2.647), (0.3744, -5.801, -2.647), (-0.8135, -4.354, -2.647), (3.697e-07, -3.919, -2.647), (0.5436, -5.711, -2.647), (-0.9039, -4.523, -2.647), (0.6918, -5.589, -2.647), (-0.9596, -4.707, -2.647), (0.8135, -5.441, -2.647), (-0.9784, -4.897, -2.647), (0.9039, -5.272, -2.647), (-0.9596, -5.088, -2.647), (0.9596, -5.088, -2.647), (-0.9039, -5.272, -2.647), (0.9784, -4.897, -2.647), (-0.8135, -5.441, -2.647), (0.9596, -4.707, -2.647), (-0.6918, -5.589, -2.647), (0.9039, -4.523, -2.647), (-0.5436, -5.711, -2.647), (0.8135, -4.354, -2.647), (-0.3744, -5.801, -2.647), (-0.1909, -3.938, -2.647), (0.6918, -4.206, -2.647), (-0.1951, -5.878, -2.607), (-0.3827, -3.974, -2.607), (0.5556, -4.066, -2.607), (3.697e-07, -5.897, -2.607), (-0.5556, -4.066, -2.607), (0.3827, -3.974, -2.607), (0.1951, -5.878, -2.607), (-0.7071, -4.19, -2.607), (0.1951, -3.917, -2.607), (0.3827, -5.821, -2.607), (-0.8315, -4.342, -2.607), (3.697e-07, -3.897, -2.607), (0.5556, -5.729, -2.607), (-0.9239, -4.515, -2.607), (0.7071, -5.605, -2.607), (-0.9808, -4.702, -2.607), (0.8315, -5.453, -2.607), (-1.0, -4.897, -2.607), (0.9239, -5.28, -2.607), (-0.9808, -5.093, -2.607), (0.9808, -5.093, -2.607), (-0.9239, -5.28, -2.607), (1.0, -4.897, -2.607), (-0.8315, -5.453, -2.607), (0.9808, -4.702, -2.607), (-0.7071, -5.605, -2.607), (0.9239, -4.515, -2.607), (-0.5556, -5.729, -2.607), (0.8315, -4.342, -2.607), (-0.3827, -5.821, -2.607), (-0.1951, -3.917, -2.607), (0.7071, -4.19, -2.607), (3.697e-07, -5.897, -2.689), (-0.5556, -4.066, -2.689), (0.3827, -3.974, -2.689), (0.1951, -5.878, -2.689), (-0.7071, -4.19, -2.689), (0.1951, -3.917, -2.689), (0.3827, -5.821, -2.689), (-0.8315, -4.342, -2.689), (3.697e-07, -3.897, -2.689), (0.5556, -5.729, -2.689), (-0.9239, -4.515, -2.689), (0.7071, -5.605, -2.689), (-0.9808, -4.702, -2.689), (0.8315, -5.453, -2.689), (-1.0, -4.897, -2.689), (0.9239, -5.28, -2.689), (-0.9808, -5.093, -2.689), (0.9808, -5.093, -2.689), (-0.9239, -5.28, -2.689), (1.0, -4.897, -2.689), (-0.8315, -5.453, -2.689), (0.9808, -4.702, -2.689), (-0.7071, -5.605, -2.689), (0.9239, -4.515, -2.689), (-0.5556, -5.729, -2.689), (0.8315, -4.342, -2.689), (-0.3827, -5.821, -2.689), (-0.1951, -3.917, -2.689), (0.7071, -4.19, -2.689), (-0.1951, -5.878, -2.689), (-0.3827, -3.974, -2.689), (0.5556, -4.066, -2.689), (-0.1833, -3.976, -4.287), (3.725e-07, -3.958, -4.287), (-0.3595, -4.03, -4.287), (-0.5219, -4.116, -4.287), (-0.6642, -4.233, -4.287), (-0.781, -4.376, -4.287), (-0.8678, -4.538, -4.287), (-0.9213, -4.714, -4.287), (-0.9393, -4.897, -4.287), (-0.9213, -5.081, -4.287), (-0.8678, -5.257, -4.287), (-0.781, -5.419, -4.287), (-0.6642, -5.562, -4.287), (-0.5219, -5.678, -4.287), (-0.3595, -5.765, -4.287), (-0.1833, -5.819, -4.287), (3.725e-07, -5.837, -4.287), (0.1833, -5.819, -4.287), (0.3595, -5.765, -4.287), (0.5219, -5.678, -4.287), (0.6642, -5.562, -4.287), (0.781, -5.419, -4.287), (0.8678, -5.257, -4.287), (0.9213, -5.081, -4.287), (0.9393, -4.897, -4.287), (0.9213, -4.714, -4.287), (0.8678, -4.538, -4.287), (0.781, -4.376, -4.287), (0.6642, -4.233, -4.287), (0.5219, -4.116, -4.287), (0.3595, -4.03, -4.287), (0.1833, -3.976, -4.287), (-0.1719, -4.033, 4.304), (3.73e-07, -4.017, 4.304), (-0.3371, -4.084, 4.304), (-0.4894, -4.165, 4.304), (-0.6229, -4.275, 4.304), (-0.7325, -4.408, 4.304), (-0.8139, -4.56, 4.304), (-0.864, -4.726, 4.304), (-0.8809, -4.897, 4.304), (-0.864, -5.069, 4.304), (-0.8139, -5.235, 4.304), (-0.7325, -5.387, 4.304), (-0.6229, -5.52, 4.304), (-0.4894, -5.63, 4.304), (-0.3371, -5.711, 4.304), (-0.1719, -5.761, 4.304), (3.73e-07, -5.778, 4.304), (0.1719, -5.761, 4.304), (0.3371, -5.711, 4.304), (0.4894, -5.63, 4.304), (0.6229, -5.52, 4.304), (0.7325, -5.387, 4.304), (0.8139, -5.235, 4.304), (0.864, -5.069, 4.304), (0.8809, -4.897, 4.304), (0.864, -4.726, 4.304), (0.8139, -4.56, 4.304), (0.7325, -4.408, 4.304), (0.6229, -4.275, 4.304), (0.4894, -4.165, 4.304), (0.3371, -4.084, 4.304), (0.1719, -4.033, 4.304), (-0.1281, -4.253, 3.922), (3.676e-07, -4.241, 3.922), (-0.2513, -4.291, 3.922), (-0.3648, -4.352, 3.922), (-0.4643, -4.433, 3.922), (-0.546, -4.533, 3.922), (-0.6066, -4.646, 3.922), (-0.644, -4.769, 3.922), (-0.6566, -4.897, 3.922), (-0.644, -5.026, 3.922), (-0.6066, -5.149, 3.922), (-0.546, -5.262, 3.922), (-0.4643, -5.362, 3.922), (-0.3648, -5.443, 3.922), (-0.2513, -5.504, 3.922), (-0.1281, -5.541, 3.922), (3.676e-07, -5.554, 3.922), (0.1281, -5.541, 3.922), (0.2513, -5.504, 3.922), (0.3648, -5.443, 3.922), (0.4643, -5.362, 3.922), (0.546, -5.262, 3.922), (0.6066, -5.149, 3.922), (0.644, -5.026, 3.922), (0.6566, -4.897, 3.922), (0.644, -4.769, 3.922), (0.6066, -4.646, 3.922), (0.546, -4.533, 3.922), (0.4643, -4.433, 3.922), (0.3648, -4.352, 3.922), (0.2513, -4.291, 3.922), (0.1281, -4.253, 3.922)], [], [(99, 96, 47, 48), (100, 97, 34, 35), (101, 98, 61, 62), (102, 99, 48, 49), (103, 100, 35, 36), (104, 101, 62, 63), (105, 102, 49, 50), (106, 103, 36, 37), (107, 104, 63, 32), (108, 105, 50, 51), (109, 106, 37, 38), (110, 108, 51, 52), (111, 109, 38, 39), (112, 110, 52, 53), (113, 111, 39, 40), (114, 112, 53, 54), (115, 113, 40, 41), (116, 114, 54, 55), (117, 115, 41, 42), (118, 116, 55, 56), (119, 117, 42, 43), (120, 118, 56, 57), (121, 119, 43, 44), (122, 120, 57, 58), (123, 121, 44, 45), (124, 122, 58, 59), (125, 123, 45, 46), (126, 107, 32, 33), (127, 124, 59, 60), (96, 125, 46, 47), (97, 126, 33, 34), (98, 127, 60, 61), (15, 16, 176, 175), (56, 55, 215, 216), (159, 156, 95, 68), (158, 155, 94, 66), (157, 154, 93, 64), (156, 153, 92, 95), (155, 136, 75, 94), (154, 152, 91, 93), (153, 151, 90, 92), (152, 150, 89, 91), (151, 149, 88, 90), (150, 148, 87, 89), (149, 147, 86, 88), (148, 146, 85, 87), (147, 145, 84, 86), (146, 144, 83, 85), (145, 143, 82, 84), (144, 142, 81, 83), (143, 141, 80, 82), (142, 140, 79, 81), (141, 139, 78, 80), (140, 138, 77, 79), (139, 137, 76, 78), (138, 135, 74, 77), (137, 134, 73, 76), (136, 133, 72, 75), (135, 132, 71, 74), (134, 131, 70, 73), (133, 130, 69, 72), (132, 129, 67, 71), (131, 128, 65, 70), (130, 159, 68, 69), (129, 158, 66, 67), (128, 157, 64, 65), (68, 95, 127, 98), (66, 94, 126, 97), (64, 93, 125, 96), (95, 92, 124, 127), (94, 75, 107, 126), (93, 91, 123, 125), (92, 90, 122, 124), (91, 89, 121, 123), (90, 88, 120, 122), (89, 87, 119, 121), (88, 86, 118, 120), (87, 85, 117, 119), (86, 84, 116, 118), (85, 83, 115, 117), (84, 82, 114, 116), (83, 81, 113, 115), (82, 80, 112, 114), (81, 79, 111, 113), (80, 78, 110, 112), (79, 77, 109, 111), (78, 76, 108, 110), (77, 74, 106, 109), (76, 73, 105, 108), (75, 72, 104, 107), (74, 71, 103, 106), (73, 70, 102, 105), (72, 69, 101, 104), (71, 67, 100, 103), (70, 65, 99, 102), (69, 68, 98, 101), (67, 66, 97, 100), (65, 64, 96, 99), (16, 15, 157, 128), (3, 2, 158, 129), (30, 29, 159, 130), (17, 16, 128, 131), (4, 3, 129, 132), (31, 30, 130, 133), (18, 17, 131, 134), (5, 4, 132, 135), (0, 31, 133, 136), (19, 18, 134, 137), (6, 5, 135, 138), (20, 19, 137, 139), (7, 6, 138, 140), (21, 20, 139, 141), (8, 7, 140, 142), (22, 21, 141, 143), (9, 8, 142, 144), (23, 22, 143, 145), (10, 9, 144, 146), (24, 23, 145, 147), (11, 10, 146, 148), (25, 24, 147, 149), (12, 11, 148, 150), (26, 25, 149, 151), (13, 12, 150, 152), (27, 26, 151, 153), (14, 13, 152, 154), (1, 0, 136, 155), (28, 27, 153, 156), (15, 14, 154, 157), (2, 1, 155, 158), (29, 28, 156, 159), (160, 162, 163, 164, 165, 166, 167, 168, 169, 170, 171, 172, 173, 174, 175, 176, 177, 178, 179, 180, 181, 182, 183, 184, 185, 186, 187, 188, 189, 190, 191, 161), (2, 3, 163, 162), (29, 30, 190, 189), (16, 17, 177, 176), (3, 4, 164, 163), (30, 31, 191, 190), (17, 18, 178, 177), (4, 5, 165, 164), (31, 0, 161, 191), (18, 19, 179, 178), (5, 6, 166, 165), (19, 20, 180, 179), (6, 7, 167, 166), (20, 21, 181, 180), (7, 8, 168, 167), (21, 22, 182, 181), (8, 9, 169, 168), (22, 23, 183, 182), (9, 10, 170, 169), (23, 24, 184, 183), (10, 11, 171, 170), (24, 25, 185, 184), (11, 12, 172, 171), (25, 26, 186, 185), (12, 13, 173, 172), (26, 27, 187, 186), (13, 14, 174, 173), (0, 1, 160, 161), (27, 28, 188, 187), (14, 15, 175, 174), (1, 2, 162, 160), (28, 29, 189, 188), (218, 217, 249, 250), (43, 42, 202, 203), (57, 56, 216, 217), (44, 43, 203, 204), (58, 57, 217, 218), (45, 44, 204, 205), (59, 58, 218, 219), (46, 45, 205, 206), (33, 32, 193, 192), (60, 59, 219, 220), (47, 46, 206, 207), (34, 33, 192, 194), (61, 60, 220, 221), (48, 47, 207, 208), (35, 34, 194, 195), (62, 61, 221, 222), (49, 48, 208, 209), (36, 35, 195, 196), (63, 62, 222, 223), (50, 49, 209, 210), (37, 36, 196, 197), (32, 63, 223, 193), (51, 50, 210, 211), (38, 37, 197, 198), (52, 51, 211, 212), (39, 38, 198, 199), (53, 52, 212, 213), (40, 39, 199, 200), (54, 53, 213, 214), (41, 40, 200, 201), (55, 54, 214, 215), (42, 41, 201, 202), (224, 225, 255, 254, 253, 252, 251, 250, 249, 248, 247, 246, 245, 244, 243, 242, 241, 240, 239, 238, 237, 236, 235, 234, 233, 232, 231, 230, 229, 228, 227, 226), (205, 204, 236, 237), (219, 218, 250, 251), (206, 205, 237, 238), (192, 193, 225, 224), (220, 219, 251, 252), (207, 206, 238, 239), (194, 192, 224, 226), (221, 220, 252, 253), (208, 207, 239, 240), (195, 194, 226, 227), (222, 221, 253, 254), (209, 208, 240, 241), (196, 195, 227, 228), (223, 222, 254, 255), (210, 209, 241, 242), (197, 196, 228, 229), (193, 223, 255, 225), (211, 210, 242, 243), (198, 197, 229, 230), (212, 211, 243, 244), (199, 198, 230, 231), (213, 212, 244, 245), (200, 199, 231, 232), (214, 213, 245, 246), (201, 200, 232, 233), (215, 214, 246, 247), (202, 201, 233, 234), (216, 215, 247, 248), (203, 202, 234, 235), (217, 216, 248, 249), (204, 203, 235, 236)])
me_circle_001.polygons.foreach_set('use_smooth', [True] * 226)
_uv = me_circle_001.uv_layers.new(name='UVMap')
_uv.uv.foreach_set('vector', [0.0, 0.0, 0.0, 0.0, 0.0, 0.0, 0.0, 0.0, 0.0, 0.0, 0.0, 0.0, 0.0, 0.0, 0.0, 0.0, 0.0, 0.0, 0.0, 0.0, 0.0, 0.0, 0.0, 0.0, 0.0, 0.0, 0.0, 0.0, 0.0, 0.0, 0.0, 0.0, 0.0, 0.0, 0.0, 0.0, 0.0, 0.0, 0.0, 0.0, 0.0, 0.0, 0.0, 0.0, 0.0, 0.0, 0.0, 0.0, 0.0, 0.0, 0.0, 0.0, 0.0, 0.0, 0.0, 0.0, 0.0, 0.0, 0.0, 0.0, 0.0, 0.0, 0.0, 0.0, 0.0, 0.0, 0.0, 0.0, 0.0, 0.0, 0.0, 0.0, 0.0, 0.0, 0.0, 0.0, 0.0, 0.0, 0.0, 0.0, 0.0, 0.0, 0.0, 0.0, 0.0, 0.0, 0.0, 0.0, 0.0, 0.0, 0.0, 0.0, 0.0, 0.0, 0.0, 0.0, 0.0, 0.0, 0.0, 0.0, 0.0, 0.0, 0.0, 0.0, 0.0, 0.0, 0.0, 0.0, 0.0, 0.0, 0.0, 0.0, 0.0, 0.0, 0.0, 0.0, 0.0, 0.0, 0.0, 0.0, 0.0, 0.0, 0.0, 0.0, 0.0, 0.0, 0.0, 0.0, 0.0, 0.0, 0.0, 0.0, 0.0, 0.0, 0.0, 0.0, 0.0, 0.0, 0.0, 0.0, 0.0, 0.0, 0.0, 0.0, 0.0, 0.0, 0.0, 0.0, 0.0, 0.0, 0.0, 0.0, 0.0, 0.0, 0.0, 0.0, 0.0, 0.0, 0.0, 0.0, 0.0, 0.0, 0.0, 0.0, 0.0, 0.0, 0.0, 0.0, 0.0, 0.0, 0.0, 0.0, 0.0, 0.0, 0.0, 0.0, 0.0, 0.0, 0.0, 0.0, 0.0, 0.0, 0.0, 0.0, 0.0, 0.0, 0.0, 0.0, 0.0, 0.0, 0.0, 0.0, 0.0, 0.0, 0.0, 0.0, 0.0, 0.0, 0.0, 0.0, 0.0, 0.0, 0.0, 0.0, 0.0, 0.0, 0.0, 0.0, 0.0, 0.0, 0.0, 0.0, 0.0, 0.0, 0.0, 0.0, 0.0, 0.0, 0.0, 0.0, 0.0, 0.0, 0.0, 0.0, 0.0, 0.0, 0.0, 0.0, 0.0, 0.0, 0.0, 0.0, 0.0, 0.0, 0.0, 0.0, 0.0, 0.0, 0.0, 0.0, 0.0, 0.0, 0.0, 0.0, 0.0, 0.0, 0.0, 0.0, 0.0, 0.0, 0.0, 0.0, 0.0, 0.0, 0.0, 0.0, 0.0, 0.0, 0.0, 0.0, 0.0, 0.0, 0.0, 0.0, 0.0, 0.0, 0.0, 0.0, 0.0, 0.0, 0.0, 0.0, 0.0, 0.0, 0.0, 0.0, 0.0, 0.0, 0.0, 0.0, 0.0, 0.0, 0.0, 0.0, 0.0, 0.0, 0.0, 0.0, 0.0, 0.0, 0.0, 0.0, 0.0, 0.0, 0.0, 0.0, 0.0, 0.0, 0.0, 0.0, 0.0, 0.0, 0.0, 0.0, 0.0, 0.0, 0.0, 0.0, 0.0, 0.0, 0.0, 0.0, 0.0, 0.0, 0.0, 0.0, 0.0, 0.0, 0.0, 0.0, 0.0, 0.0, 0.0, 0.0, 0.0, 0.0, 0.0, 0.0, 0.0, 0.0, 0.0, 0.0, 0.0, 0.0, 0.0, 0.0, 0.0, 0.0, 0.0, 0.0, 0.0, 0.0, 0.0, 0.0, 0.0, 0.0, 0.0, 0.0, 0.0, 0.0, 0.0, 0.0, 0.0, 0.0, 0.0, 0.0, 0.0, 0.0, 0.0, 0.0, 0.0, 0.0, 0.0, 0.0, 0.0, 0.0, 0.0, 0.0, 0.0, 0.0, 0.0, 0.0, 0.0, 0.0, 0.0, 0.0, 0.0, 0.0, 0.0, 0.0, 0.0, 0.0, 0.0, 0.0, 0.0, 0.0, 0.0, 0.0, 0.0, 0.0, 0.0, 0.0, 0.0, 0.0, 0.0, 0.0, 0.0, 0.0, 0.0, 0.0, 0.0, 0.0, 0.0, 0.0, 0.0, 0.0, 0.0, 0.0, 0.0, 0.0, 0.0, 0.0, 0.0, 0.0, 0.0, 0.0, 0.0, 0.0, 0.0, 0.0, 0.0, 0.0, 0.0, 0.0, 0.0, 0.0, 0.0, 0.0, 0.0, 0.0, 0.0, 0.0, 0.0, 0.0, 0.0, 0.0, 0.0, 0.0, 0.0, 0.0, 0.0, 0.0, 0.0, 0.0, 0.0, 0.0, 0.0, 0.0, 0.0, 0.0, 0.0, 0.0, 0.0, 0.0, 0.0, 0.0, 0.0, 0.0, 0.0, 0.0, 0.0, 0.0, 0.0, 0.0, 0.0, 0.0, 0.0, 0.0, 0.0, 0.0, 0.0, 0.0, 0.0, 0.0, 0.0, 0.0, 0.0, 0.0, 0.0, 0.0, 0.0, 0.0, 0.0, 0.0, 0.0, 0.0, 0.0, 0.0, 0.0, 0.0, 0.0, 0.0, 0.0, 0.0, 0.0, 0.0, 0.0, 0.0, 0.0, 0.0, 0.0, 0.0, 0.0, 0.0, 0.0, 0.0, 0.0, 0.0, 0.0, 0.0, 0.0, 0.0, 0.0, 0.0, 0.0, 0.0, 0.0, 0.0, 0.0, 0.0, 0.0, 0.0, 0.0, 0.0, 0.0, 0.0, 0.0, 0.0, 0.0, 0.0, 0.0, 0.0, 0.0, 0.0, 0.0, 0.0, 0.0, 0.0, 0.0, 0.0, 0.0, 0.0, 0.0, 0.0, 0.0, 0.0, 0.0, 0.0, 0.0, 0.0, 0.0, 0.0, 0.0, 0.0, 0.0, 0.0, 0.0, 0.0, 0.0, 0.0, 0.0, 0.0, 0.0, 0.0, 0.0, 0.0, 0.0, 0.0, 0.0, 0.0, 0.0, 0.0, 0.0, 0.0, 0.0, 0.0, 0.0, 0.0, 0.0, 0.0, 0.0, 0.0, 0.0, 0.0, 0.0, 0.0, 0.0, 0.0, 0.0, 0.0, 0.0, 0.0, 0.0, 0.0, 0.0, 0.0, 0.0, 0.0, 0.0, 0.0, 0.0, 0.0, 0.0, 0.0, 0.0, 0.0, 0.0, 0.0, 0.0, 0.0, 0.0, 0.0, 0.0, 0.0, 0.0, 0.0, 0.0, 0.0, 0.0, 0.0, 0.0, 0.0, 0.0, 0.0, 0.0, 0.0, 0.0, 0.0, 0.0, 0.0, 0.0, 0.0, 0.0, 0.0, 0.0, 0.0, 0.0, 0.0, 0.0, 0.0, 0.0, 0.0, 0.0, 0.0, 0.0, 0.0, 0.0, 0.0, 0.0, 0.0, 0.0, 0.0, 0.0, 0.0, 0.0, 0.0, 0.0, 0.0, 0.0, 0.0, 0.0, 0.0, 0.0, 0.0, 0.0, 0.0, 0.0, 0.0, 0.0, 0.0, 0.0, 0.0, 0.0, 0.0, 0.0, 0.0, 0.0, 0.0, 0.0, 0.0, 0.0, 0.0, 0.0, 0.0, 0.0, 0.0, 0.0, 0.0, 0.0, 0.0, 0.0, 0.0, 0.0, 0.0, 0.0, 0.0, 0.0, 0.0, 0.0, 0.0, 0.0, 0.0, 0.0, 0.0, 0.0, 0.0, 0.0, 0.0, 0.0, 0.0, 0.0, 0.0, 0.0, 0.0, 0.0, 0.0, 0.0, 0.0, 0.0, 0.0, 0.0, 0.0, 0.0, 0.0, 0.0, 0.0, 0.0, 0.0, 0.0, 0.0, 0.0, 0.0, 0.0, 0.0, 0.0, 0.0, 0.0, 0.0, 0.0, 0.0, 0.0, 0.0, 0.0, 0.0, 0.0, 0.0, 0.0, 0.0, 0.0, 0.0, 0.0, 0.0, 0.0, 0.0, 0.0, 0.0, 0.0, 0.0, 0.0, 0.0, 0.0, 0.0, 0.0, 0.0, 0.0, 0.0, 0.0, 0.0, 0.0, 0.0, 0.0, 0.0, 0.0, 0.0, 0.0, 0.0, 0.0, 0.0, 0.0, 0.0, 0.0, 0.0, 0.0, 0.0, 0.0, 0.0, 0.0, 0.0, 0.0, 0.0, 0.0, 0.0, 0.0, 0.0, 0.0, 0.0, 0.0, 0.0, 0.0, 0.0, 0.0, 0.0, 0.0, 0.0, 0.0, 0.0, 0.0, 0.0, 0.0, 0.0, 0.0, 0.0, 0.0, 0.0, 0.0, 0.0, 0.0, 0.0, 0.0, 0.0, 0.0, 0.0, 0.0, 0.0, 0.0, 0.0, 0.0, 0.0, 0.0, 0.0, 0.0, 0.0, 0.0, 0.0, 0.0, 0.0, 0.0, 0.0, 0.0, 0.0, 0.0, 0.0, 0.0, 0.0, 0.0, 0.0, 0.0, 0.0, 0.0, 0.0, 0.0, 0.0, 0.0, 0.0, 0.0, 0.0, 0.0, 0.0, 0.0, 0.0, 0.0, 0.0, 0.0, 0.0, 0.0, 0.0, 0.0, 0.0, 0.0, 0.0, 0.0, 0.0, 0.0, 0.0, 0.0, 0.0, 0.0, 0.0, 0.0, 0.0, 0.0, 0.0, 0.0, 0.0, 0.0, 0.0, 0.0, 0.0, 0.0, 0.0, 0.0, 0.0, 0.0, 0.0, 0.0, 0.0, 0.0, 0.0, 0.0, 0.0, 0.0, 0.0, 0.0, 0.0, 0.0, 0.0, 0.0, 0.0, 0.0, 0.0, 0.0, 0.0, 0.0, 0.0, 0.0, 0.0, 0.0, 0.0, 0.0, 0.0, 0.0, 0.0, 0.0, 0.0, 0.0, 0.0, 0.0, 0.0, 0.0, 0.0, 0.0, 0.0, 0.0, 0.0, 0.0, 0.0, 0.0, 0.0, 0.0, 0.0, 0.0, 0.0, 0.0, 0.0, 0.0, 0.0, 0.0, 0.0, 0.0, 0.0, 0.0, 0.0, 0.0, 0.0, 0.0, 0.0, 0.0, 0.0, 0.0, 0.0, 0.0, 0.0, 0.0, 0.0, 0.0, 0.0, 0.0, 0.0, 0.0, 0.0, 0.0, 0.0, 0.0, 0.0, 0.0, 0.0, 0.0, 0.0, 0.0, 0.0, 0.0, 0.0, 0.0, 0.0, 0.0, 0.0, 0.0, 0.0, 0.0, 0.0, 0.0, 0.0, 0.0, 0.0, 0.0, 0.0, 0.0, 0.0, 0.0, 0.0, 0.0, 0.0, 0.0, 0.0, 0.0, 0.0, 0.0, 0.0, 0.0, 0.0, 0.0, 0.0, 0.0, 0.0, 0.0, 0.0, 0.0, 0.0, 0.0, 0.0, 0.0, 0.0, 0.0, 0.0, 0.0, 0.0, 0.0, 0.0, 0.0, 0.0, 0.0, 0.0, 0.0, 0.0, 0.0, 0.0, 0.0, 0.0, 0.0, 0.0, 0.0, 0.0, 0.0, 0.0, 0.0, 0.0, 0.0, 0.0, 0.0, 0.0, 0.0, 0.0, 0.0, 0.0, 0.0, 0.0, 0.0, 0.0, 0.0, 0.0, 0.0, 0.0, 0.0, 0.0, 0.0, 0.0, 0.0, 0.0, 0.0, 0.0, 0.0, 0.0, 0.0, 0.0, 0.0, 0.0, 0.0, 0.0, 0.0, 0.0, 0.0, 0.0, 0.0, 0.0, 0.0, 0.0, 0.0, 0.0, 0.0, 0.0, 0.0, 0.0, 0.0, 0.0, 0.0, 0.0, 0.0, 0.0, 0.0, 0.0, 0.0, 0.0, 0.0, 0.0, 0.0, 0.0, 0.0, 0.0, 0.0, 0.0, 0.0, 0.0, 0.0, 0.0, 0.0, 0.0, 0.0, 0.0, 0.0, 0.0, 0.0, 0.0, 0.0, 0.0, 0.0, 0.0, 0.0, 0.0, 0.0, 0.0, 0.0, 0.0, 0.0, 0.0, 0.0, 0.0, 0.0, 0.0, 0.0, 0.0, 0.0, 0.0, 0.0, 0.0, 0.0, 0.0, 0.0, 0.0, 0.0, 0.0, 0.0, 0.0, 0.0, 0.0, 0.0, 0.0, 0.0, 0.0, 0.0, 0.0, 0.0, 0.0, 0.0, 0.0, 0.0, 0.0, 0.0, 0.0, 0.0, 0.0, 0.0, 0.0, 0.0, 0.0, 0.0, 0.0, 0.0, 0.0, 0.0, 0.0, 0.0, 0.0, 0.0, 0.0, 0.0, 0.0, 0.0, 0.0, 0.0, 0.0, 0.0, 0.0, 0.0, 0.0, 0.0, 0.0, 0.0, 0.0, 0.0, 0.0, 0.0, 0.0, 0.0, 0.0, 0.0, 0.0, 0.0, 0.0, 0.0, 0.0, 0.0, 0.0, 0.0, 0.0, 0.0, 0.0, 0.0, 0.0, 0.0, 0.0, 0.0, 0.0, 0.0, 0.0, 0.0, 0.0, 0.0, 0.0, 0.0, 0.0, 0.0, 0.0, 0.0, 0.0, 0.0, 0.0, 0.0, 0.0, 0.0, 0.0, 0.0, 0.0, 0.0, 0.0, 0.0, 0.0, 0.0, 0.0, 0.0, 0.0, 0.0, 0.0, 0.0, 0.0, 0.0, 0.0, 0.0, 0.0, 0.0, 0.0, 0.0, 0.0, 0.0, 0.0, 0.0, 0.0, 0.0, 0.0, 0.0, 0.0, 0.0, 0.0, 0.0, 0.0, 0.0, 0.0, 0.0, 0.0, 0.0, 0.0, 0.0, 0.0, 0.0, 0.0, 0.0, 0.0, 0.0, 0.0, 0.0, 0.0, 0.0, 0.0, 0.0, 0.0, 0.0, 0.0, 0.0, 0.0, 0.0, 0.0, 0.0, 0.0, 0.0, 0.0, 0.0, 0.0, 0.0, 0.0, 0.0, 0.0, 0.0, 0.0, 0.0, 0.0, 0.0, 0.0, 0.0, 0.0, 0.0, 0.0, 0.0, 0.0, 0.0, 0.0, 0.0, 0.0, 0.0, 0.0, 0.0, 0.0, 0.0, 0.0, 0.0, 0.0, 0.0, 0.0, 0.0, 0.0, 0.0, 0.0, 0.0, 0.0, 0.0, 0.0, 0.0, 0.0, 0.0, 0.0, 0.0, 0.0, 0.0, 0.0, 0.0, 0.0, 0.0, 0.0, 0.0, 0.0, 0.0, 0.0, 0.0, 0.0, 0.0, 0.0, 0.0, 0.0, 0.0, 0.0, 0.0, 0.0, 0.0, 0.0, 0.0, 0.0, 0.0, 0.0, 0.0, 0.0, 0.0, 0.0, 0.0, 0.0, 0.0, 0.0, 0.0, 0.0, 0.0, 0.0, 0.0, 0.0, 0.0, 0.0, 0.0, 0.0, 0.0, 0.0, 0.0, 0.0, 0.0, 0.0, 0.0, 0.0, 0.0, 0.0, 0.0, 0.0, 0.0, 0.0, 0.0, 0.0, 0.0, 0.0, 0.0, 0.0, 0.0, 0.0, 0.0, 0.0, 0.0, 0.0, 0.0, 0.0, 0.0, 0.0, 0.0, 0.0, 0.0, 0.0, 0.0, 0.0, 0.0, 0.0, 0.0, 0.0, 0.0, 0.0, 0.0, 0.0, 0.0, 0.0, 0.0, 0.0, 0.0, 0.0, 0.0, 0.0, 0.0, 0.0, 0.0, 0.0, 0.0, 0.0, 0.0, 0.0, 0.0, 0.0, 0.0, 0.0, 0.0, 0.0, 0.0, 0.0, 0.0, 0.0, 0.0, 0.0, 0.0, 0.0, 0.0, 0.0, 0.0, 0.0, 0.0, 0.0, 0.0, 0.0, 0.0, 0.0, 0.0, 0.0, 0.0, 0.0, 0.0, 0.0, 0.0, 0.0, 0.0, 0.0, 0.0, 0.0, 0.0, 0.0, 0.0, 0.0, 0.0, 0.0, 0.0, 0.0, 0.0, 0.0, 0.0, 0.0, 0.0, 0.0, 0.0, 0.0, 0.0, 0.0, 0.0, 0.0, 0.0, 0.0, 0.0, 0.0, 0.0, 0.0, 0.0, 0.0, 0.0, 0.0, 0.0, 0.0, 0.0, 0.0, 0.0, 0.0, 0.0, 0.0, 0.0, 0.0, 0.0, 0.0, 0.0, 0.0, 0.0, 0.0, 0.0, 0.0, 0.0, 0.0, 0.0, 0.0, 0.0, 0.0, 0.0, 0.0, 0.0, 0.0, 0.0, 0.0, 0.0, 0.0, 0.0, 0.0, 0.0, 0.0, 0.0, 0.0, 0.0, 0.0, 0.0, 0.0, 0.0, 0.0, 0.0, 0.0, 0.0, 0.0, 0.0, 0.0, 0.0, 0.0, 0.0, 0.0, 0.0, 0.0, 0.0, 0.0, 0.0, 0.0, 0.0, 0.0, 0.0, 0.0, 0.0, 0.0, 0.0, 0.0, 0.0, 0.0, 0.0, 0.0, 0.0, 0.0, 0.0, 0.0, 0.0, 0.0, 0.0, 0.0, 0.0, 0.0, 0.0, 0.0, 0.0, 0.0, 0.0, 0.0, 0.0, 0.0, 0.0, 0.0, 0.0, 0.0, 0.0, 0.0, 0.0, 0.0, 0.0, 0.0, 0.0, 0.0, 0.0, 0.0, 0.0, 0.0, 0.0, 0.0, 0.0, 0.0, 0.0, 0.0, 0.0, 0.0, 0.0, 0.0, 0.0, 0.0, 0.0, 0.0, 0.0, 0.0, 0.0, 0.0, 0.0, 0.0, 0.0, 0.0, 0.0, 0.0, 0.0, 0.0, 0.0, 0.0, 0.0, 0.0, 0.0, 0.0, 0.0, 0.0, 0.0, 0.0, 0.0, 0.0, 0.0, 0.0, 0.0, 0.0, 0.0, 0.0, 0.0, 0.0, 0.0, 0.0, 0.0, 0.0, 0.0, 0.0, 0.0, 0.0, 0.0, 0.0, 0.0, 0.0, 0.0, 0.0, 0.0, 0.0, 0.0, 0.0, 0.0, 0.0, 0.0, 0.0, 0.0, 0.0, 0.0, 0.0, 0.0, 0.0, 0.0, 0.0, 0.0, 0.0, 0.0, 0.0, 0.0, 0.0, 0.0, 0.0, 0.0, 0.0, 0.0, 0.0, 0.0, 0.0, 0.0, 0.0, 0.0, 0.0, 0.0, 0.0, 0.0, 0.0, 0.0, 0.0, 0.0, 0.0, 0.0, 0.0, 0.0, 0.0, 0.0, 0.0, 0.0, 0.0, 0.0, 0.0, 0.0, 0.0, 0.0, 0.0, 0.0, 0.0, 0.0, 0.0, 0.0, 0.0, 0.0, 0.0, 0.0, 0.0, 0.0, 0.0, 0.0, 0.0, 0.0, 0.0, 0.0, 0.0, 0.0, 0.0, 0.0, 0.0, 0.0, 0.0, 0.0, 0.0, 0.0, 0.0, 0.0, 0.0, 0.0, 0.0, 0.0, 0.0, 0.0, 0.0, 0.0, 0.0, 0.0, 0.0, 0.0, 0.0, 0.0, 0.0, 0.0, 0.0, 0.0, 0.0, 0.0, 0.0, 0.0, 0.0, 0.0, 0.0, 0.0, 0.0, 0.0, 0.0, 0.0, 0.0, 0.0, 0.0, 0.0, 0.0, 0.0, 0.0, 0.0, 0.0, 0.0, 0.0, 0.0, 0.0, 0.0, 0.0, 0.0, 0.0, 0.0, 0.0, 0.0, 0.0, 0.0, 0.0, 0.0, 0.0, 0.0, 0.0, 0.0, 0.0, 0.0, 0.0, 0.0, 0.0, 0.0, 0.0, 0.0, 0.0, 0.0, 0.0, 0.0, 0.0, 0.0, 0.0, 0.0, 0.0, 0.0, 0.0, 0.0, 0.0, 0.0, 0.0, 0.0, 0.0, 0.0, 0.0, 0.0, 0.0, 0.0, 0.0, 0.0, 0.0, 0.0, 0.0, 0.0, 0.0, 0.0, 0.0, 0.0, 0.0, 0.0, 0.0, 0.0, 0.0, 0.0, 0.0, 0.0, 0.0, 0.0, 0.0, 0.0, 0.0, 0.0, 0.0, 0.0, 0.0, 0.0, 0.0, 0.0, 0.0, 0.0, 0.0, 0.0, 0.0, 0.0, 0.0, 0.0, 0.0, 0.0, 0.0, 0.0, 0.0, 0.0, 0.0, 0.0, 0.0, 0.0, 0.0, 0.0, 0.0, 0.0, 0.0, 0.0, 0.0, 0.0, 0.0, 0.0, 0.0, 0.0, 0.0])
me_circle_001.update()

# ---- objects
ob_circle = bpy.data.objects.new('Circle', me_circle)
ob_circle_001 = bpy.data.objects.new('Circle.001', me_circle_001)

# ---- transforms, parenting, visibility, modifiers, constraints
ob_circle.location = (0.0, 0.0, 0.0)
ob_circle.rotation_euler = (-1.571, 1.571, 0.0)
ob_circle_001.location = (0.0, 0.0, 0.0)
ob_circle_001.rotation_euler = (-1.571, 1.571, 0.0)
_m = ob_circle_001.modifiers.new('Auto Smooth', 'NODES')
_m.node_group = ng_auto_smooth
_gi = [s.identifier for s in ng_auto_smooth.interface.items_tree if s.item_type == 'SOCKET' and s.in_out == 'INPUT']
_m[_gi[1]] = 0.5236  # Angle

# ---- collection membership
col_collection.objects.link(ob_circle)
col_collection.objects.link(ob_circle_001)

# ---- scene / render settings (as saved in the file)
scene.frame_start = 1; scene.frame_end = 250; scene.frame_set(1)
scene.render.engine = 'BLENDER_EEVEE_NEXT'
scene.cycles.sampling_pattern = 'TABULATED_SOBOL'
scene.cycles.use_light_tree = False
scene.view_settings.view_transform = 'Filmic'
bpy.context.view_layer.update()

# ---- added for rendering (the .blend has no active camera and no usable light): camera, sun
cam_auto = bpy.data.cameras.new('AutoCamera')
cam_auto.lens = 50.0
cam_auto.sensor_width = 36.0
cam_auto.clip_end = 1000.0
ob_auto_camera = bpy.data.objects.new('AutoCamera', cam_auto)
scene.collection.objects.link(ob_auto_camera)
ob_auto_camera.location = (12.8085, -12.4235, 8.2878)
ob_auto_camera.rotation_euler = (1.09748, -7.21219e-08, 0.694738)
scene.camera = ob_auto_camera
light_auto_sun = bpy.data.lights.new('AutoSun', 'SUN')
light_auto_sun.energy = 3.0
light_auto_sun.angle = 0.0523599
ob_auto_sun = bpy.data.objects.new('AutoSun', light_auto_sun)
scene.collection.objects.link(ob_auto_sun)
ob_auto_sun.rotation_euler = (0.872665, 0.174533, 0.523599)
bpy.context.view_layer.update()
